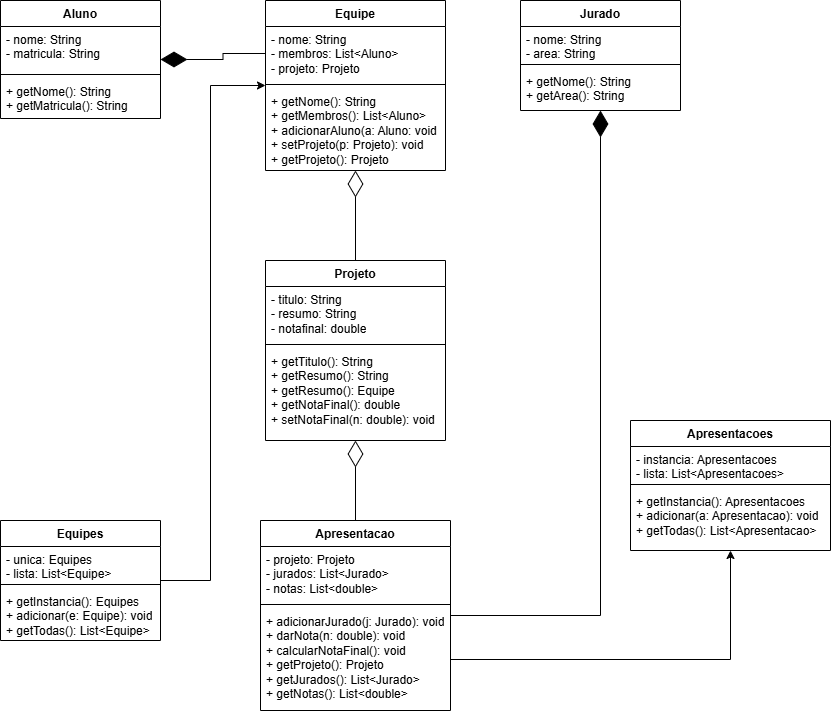

The diagram above was exported from draw.io. Its source (the exported page's mxGraphModel, read from the mxfile embedded in the PNG):
<mxGraphModel dx="1737" dy="751" grid="1" gridSize="10" guides="1" tooltips="1" connect="1" arrows="1" fold="1" page="1" pageScale="1" pageWidth="827" pageHeight="1169" math="0" shadow="0">
  <root>
    <mxCell id="0" />
    <mxCell id="1" parent="0" />
    <mxCell id="frma7C2I4wmRWEX_cFkQ-10" value="Aluno" style="swimlane;fontStyle=1;align=center;verticalAlign=top;childLayout=stackLayout;horizontal=1;startSize=26;horizontalStack=0;resizeParent=1;resizeParentMax=0;resizeLast=0;collapsible=1;marginBottom=0;whiteSpace=wrap;html=1;" parent="1" vertex="1">
      <mxGeometry x="120" y="400" width="160" height="118" as="geometry" />
    </mxCell>
    <mxCell id="frma7C2I4wmRWEX_cFkQ-11" value="- nome: String&lt;div&gt;- matricula: String&lt;/div&gt;" style="text;strokeColor=none;fillColor=none;align=left;verticalAlign=top;spacingLeft=4;spacingRight=4;overflow=hidden;rotatable=0;points=[[0,0.5],[1,0.5]];portConstraint=eastwest;whiteSpace=wrap;html=1;" parent="frma7C2I4wmRWEX_cFkQ-10" vertex="1">
      <mxGeometry y="26" width="160" height="44" as="geometry" />
    </mxCell>
    <mxCell id="frma7C2I4wmRWEX_cFkQ-12" value="" style="line;strokeWidth=1;fillColor=none;align=left;verticalAlign=middle;spacingTop=-1;spacingLeft=3;spacingRight=3;rotatable=0;labelPosition=right;points=[];portConstraint=eastwest;strokeColor=inherit;" parent="frma7C2I4wmRWEX_cFkQ-10" vertex="1">
      <mxGeometry y="70" width="160" height="8" as="geometry" />
    </mxCell>
    <mxCell id="frma7C2I4wmRWEX_cFkQ-13" value="+ getNome(): String&lt;div&gt;+ getMatricula(): String&lt;/div&gt;" style="text;strokeColor=none;fillColor=none;align=left;verticalAlign=top;spacingLeft=4;spacingRight=4;overflow=hidden;rotatable=0;points=[[0,0.5],[1,0.5]];portConstraint=eastwest;whiteSpace=wrap;html=1;" parent="frma7C2I4wmRWEX_cFkQ-10" vertex="1">
      <mxGeometry y="78" width="160" height="40" as="geometry" />
    </mxCell>
    <mxCell id="frma7C2I4wmRWEX_cFkQ-14" value="Equipe" style="swimlane;fontStyle=1;align=center;verticalAlign=top;childLayout=stackLayout;horizontal=1;startSize=26;horizontalStack=0;resizeParent=1;resizeParentMax=0;resizeLast=0;collapsible=1;marginBottom=0;whiteSpace=wrap;html=1;" parent="1" vertex="1">
      <mxGeometry x="385" y="400" width="180" height="170" as="geometry" />
    </mxCell>
    <mxCell id="frma7C2I4wmRWEX_cFkQ-15" value="- nome: String&lt;div&gt;- membros: List&amp;lt;Aluno&amp;gt;&lt;/div&gt;&lt;div&gt;- projeto: Projeto&lt;/div&gt;" style="text;strokeColor=none;fillColor=none;align=left;verticalAlign=top;spacingLeft=4;spacingRight=4;overflow=hidden;rotatable=0;points=[[0,0.5],[1,0.5]];portConstraint=eastwest;whiteSpace=wrap;html=1;" parent="frma7C2I4wmRWEX_cFkQ-14" vertex="1">
      <mxGeometry y="26" width="180" height="54" as="geometry" />
    </mxCell>
    <mxCell id="frma7C2I4wmRWEX_cFkQ-16" value="" style="line;strokeWidth=1;fillColor=none;align=left;verticalAlign=middle;spacingTop=-1;spacingLeft=3;spacingRight=3;rotatable=0;labelPosition=right;points=[];portConstraint=eastwest;strokeColor=inherit;" parent="frma7C2I4wmRWEX_cFkQ-14" vertex="1">
      <mxGeometry y="80" width="180" height="8" as="geometry" />
    </mxCell>
    <mxCell id="frma7C2I4wmRWEX_cFkQ-17" value="+ getNome(): String&lt;div&gt;+ getMembros(): List&amp;lt;Aluno&amp;gt;&lt;/div&gt;&lt;div&gt;+ adicionarAluno(a: Aluno: void&lt;/div&gt;&lt;div&gt;+ setProjeto(p: Projeto): void&lt;/div&gt;&lt;div&gt;+ getProjeto(): Projeto&lt;/div&gt;" style="text;strokeColor=none;fillColor=none;align=left;verticalAlign=top;spacingLeft=4;spacingRight=4;overflow=hidden;rotatable=0;points=[[0,0.5],[1,0.5]];portConstraint=eastwest;whiteSpace=wrap;html=1;" parent="frma7C2I4wmRWEX_cFkQ-14" vertex="1">
      <mxGeometry y="88" width="180" height="82" as="geometry" />
    </mxCell>
    <mxCell id="frma7C2I4wmRWEX_cFkQ-54" style="edgeStyle=orthogonalEdgeStyle;rounded=0;orthogonalLoop=1;jettySize=auto;html=1;endArrow=diamondThin;endFill=0;endSize=24;" parent="1" source="frma7C2I4wmRWEX_cFkQ-27" target="frma7C2I4wmRWEX_cFkQ-14" edge="1">
      <mxGeometry relative="1" as="geometry" />
    </mxCell>
    <mxCell id="frma7C2I4wmRWEX_cFkQ-27" value="Projeto" style="swimlane;fontStyle=1;align=center;verticalAlign=top;childLayout=stackLayout;horizontal=1;startSize=26;horizontalStack=0;resizeParent=1;resizeParentMax=0;resizeLast=0;collapsible=1;marginBottom=0;whiteSpace=wrap;html=1;" parent="1" vertex="1">
      <mxGeometry x="385" y="660" width="180" height="180" as="geometry" />
    </mxCell>
    <mxCell id="frma7C2I4wmRWEX_cFkQ-28" value="- titulo: String&lt;div&gt;- resumo: String&lt;/div&gt;&lt;div&gt;&lt;span style=&quot;background-color: transparent; color: light-dark(rgb(0, 0, 0), rgb(255, 255, 255));&quot;&gt;- notafinal: double&lt;/span&gt;&lt;/div&gt;" style="text;strokeColor=none;fillColor=none;align=left;verticalAlign=top;spacingLeft=4;spacingRight=4;overflow=hidden;rotatable=0;points=[[0,0.5],[1,0.5]];portConstraint=eastwest;whiteSpace=wrap;html=1;" parent="frma7C2I4wmRWEX_cFkQ-27" vertex="1">
      <mxGeometry y="26" width="180" height="54" as="geometry" />
    </mxCell>
    <mxCell id="frma7C2I4wmRWEX_cFkQ-29" value="" style="line;strokeWidth=1;fillColor=none;align=left;verticalAlign=middle;spacingTop=-1;spacingLeft=3;spacingRight=3;rotatable=0;labelPosition=right;points=[];portConstraint=eastwest;strokeColor=inherit;" parent="frma7C2I4wmRWEX_cFkQ-27" vertex="1">
      <mxGeometry y="80" width="180" height="8" as="geometry" />
    </mxCell>
    <mxCell id="frma7C2I4wmRWEX_cFkQ-30" value="+ getTitulo(): String&lt;div&gt;+ getResumo(): String&lt;/div&gt;&lt;div&gt;+ getResumo(): Equipe&lt;/div&gt;&lt;div&gt;+ getNotaFinal(): double&lt;/div&gt;&lt;div&gt;+ setNotaFinal(n: double): void&lt;/div&gt;" style="text;strokeColor=none;fillColor=none;align=left;verticalAlign=top;spacingLeft=4;spacingRight=4;overflow=hidden;rotatable=0;points=[[0,0.5],[1,0.5]];portConstraint=eastwest;whiteSpace=wrap;html=1;" parent="frma7C2I4wmRWEX_cFkQ-27" vertex="1">
      <mxGeometry y="88" width="180" height="92" as="geometry" />
    </mxCell>
    <mxCell id="frma7C2I4wmRWEX_cFkQ-31" value="Jurado" style="swimlane;fontStyle=1;align=center;verticalAlign=top;childLayout=stackLayout;horizontal=1;startSize=26;horizontalStack=0;resizeParent=1;resizeParentMax=0;resizeLast=0;collapsible=1;marginBottom=0;whiteSpace=wrap;html=1;" parent="1" vertex="1">
      <mxGeometry x="640" y="400" width="160" height="110" as="geometry" />
    </mxCell>
    <mxCell id="frma7C2I4wmRWEX_cFkQ-32" value="- nome: String&lt;div&gt;- area: String&lt;/div&gt;" style="text;strokeColor=none;fillColor=none;align=left;verticalAlign=top;spacingLeft=4;spacingRight=4;overflow=hidden;rotatable=0;points=[[0,0.5],[1,0.5]];portConstraint=eastwest;whiteSpace=wrap;html=1;" parent="frma7C2I4wmRWEX_cFkQ-31" vertex="1">
      <mxGeometry y="26" width="160" height="34" as="geometry" />
    </mxCell>
    <mxCell id="frma7C2I4wmRWEX_cFkQ-33" value="" style="line;strokeWidth=1;fillColor=none;align=left;verticalAlign=middle;spacingTop=-1;spacingLeft=3;spacingRight=3;rotatable=0;labelPosition=right;points=[];portConstraint=eastwest;strokeColor=inherit;" parent="frma7C2I4wmRWEX_cFkQ-31" vertex="1">
      <mxGeometry y="60" width="160" height="8" as="geometry" />
    </mxCell>
    <mxCell id="frma7C2I4wmRWEX_cFkQ-34" value="+ getNome(): String&lt;div&gt;+ getArea(): String&lt;/div&gt;" style="text;strokeColor=none;fillColor=none;align=left;verticalAlign=top;spacingLeft=4;spacingRight=4;overflow=hidden;rotatable=0;points=[[0,0.5],[1,0.5]];portConstraint=eastwest;whiteSpace=wrap;html=1;" parent="frma7C2I4wmRWEX_cFkQ-31" vertex="1">
      <mxGeometry y="68" width="160" height="42" as="geometry" />
    </mxCell>
    <mxCell id="frma7C2I4wmRWEX_cFkQ-56" style="edgeStyle=orthogonalEdgeStyle;rounded=0;orthogonalLoop=1;jettySize=auto;html=1;endArrow=diamondThin;endFill=0;endSize=24;" parent="1" source="frma7C2I4wmRWEX_cFkQ-36" target="frma7C2I4wmRWEX_cFkQ-27" edge="1">
      <mxGeometry relative="1" as="geometry" />
    </mxCell>
    <mxCell id="4AhHkvmWvkAYfwQ6FZMX-2" style="edgeStyle=orthogonalEdgeStyle;rounded=0;orthogonalLoop=1;jettySize=auto;html=1;endArrow=diamondThin;endFill=1;endSize=24;" parent="1" source="frma7C2I4wmRWEX_cFkQ-36" target="frma7C2I4wmRWEX_cFkQ-31" edge="1">
      <mxGeometry relative="1" as="geometry" />
    </mxCell>
    <mxCell id="frma7C2I4wmRWEX_cFkQ-36" value="Apresentacao" style="swimlane;fontStyle=1;align=center;verticalAlign=top;childLayout=stackLayout;horizontal=1;startSize=26;horizontalStack=0;resizeParent=1;resizeParentMax=0;resizeLast=0;collapsible=1;marginBottom=0;whiteSpace=wrap;html=1;" parent="1" vertex="1">
      <mxGeometry x="380" y="920" width="190" height="190" as="geometry" />
    </mxCell>
    <mxCell id="frma7C2I4wmRWEX_cFkQ-37" value="- projeto: Projeto&lt;div&gt;- jurados: List&amp;lt;Jurado&amp;gt;&lt;/div&gt;&lt;div&gt;- notas: List&amp;lt;double&amp;gt;&lt;/div&gt;" style="text;strokeColor=none;fillColor=none;align=left;verticalAlign=top;spacingLeft=4;spacingRight=4;overflow=hidden;rotatable=0;points=[[0,0.5],[1,0.5]];portConstraint=eastwest;whiteSpace=wrap;html=1;" parent="frma7C2I4wmRWEX_cFkQ-36" vertex="1">
      <mxGeometry y="26" width="190" height="54" as="geometry" />
    </mxCell>
    <mxCell id="frma7C2I4wmRWEX_cFkQ-38" value="" style="line;strokeWidth=1;fillColor=none;align=left;verticalAlign=middle;spacingTop=-1;spacingLeft=3;spacingRight=3;rotatable=0;labelPosition=right;points=[];portConstraint=eastwest;strokeColor=inherit;" parent="frma7C2I4wmRWEX_cFkQ-36" vertex="1">
      <mxGeometry y="80" width="190" height="8" as="geometry" />
    </mxCell>
    <mxCell id="frma7C2I4wmRWEX_cFkQ-39" value="+ adicionarJurado(j: Jurado): void&lt;div&gt;+ darNota(n: double): void&lt;/div&gt;&lt;div&gt;+ calcularNotaFinal(): void&lt;/div&gt;&lt;div&gt;+ getProjeto(): Projeto&lt;/div&gt;&lt;div&gt;+ getJurados(): List&amp;lt;Jurado&amp;gt;&lt;/div&gt;&lt;div&gt;+ getNotas(): List&amp;lt;double&amp;gt;&lt;/div&gt;" style="text;strokeColor=none;fillColor=none;align=left;verticalAlign=top;spacingLeft=4;spacingRight=4;overflow=hidden;rotatable=0;points=[[0,0.5],[1,0.5]];portConstraint=eastwest;whiteSpace=wrap;html=1;" parent="frma7C2I4wmRWEX_cFkQ-36" vertex="1">
      <mxGeometry y="88" width="190" height="102" as="geometry" />
    </mxCell>
    <mxCell id="frma7C2I4wmRWEX_cFkQ-58" style="edgeStyle=orthogonalEdgeStyle;rounded=0;orthogonalLoop=1;jettySize=auto;html=1;" parent="1" source="frma7C2I4wmRWEX_cFkQ-40" target="frma7C2I4wmRWEX_cFkQ-14" edge="1">
      <mxGeometry relative="1" as="geometry">
        <Array as="points">
          <mxPoint x="330" y="980" />
          <mxPoint x="330" y="485" />
        </Array>
      </mxGeometry>
    </mxCell>
    <mxCell id="frma7C2I4wmRWEX_cFkQ-40" value="Equipes" style="swimlane;fontStyle=1;align=center;verticalAlign=top;childLayout=stackLayout;horizontal=1;startSize=26;horizontalStack=0;resizeParent=1;resizeParentMax=0;resizeLast=0;collapsible=1;marginBottom=0;whiteSpace=wrap;html=1;" parent="1" vertex="1">
      <mxGeometry x="120" y="920" width="160" height="120" as="geometry" />
    </mxCell>
    <mxCell id="frma7C2I4wmRWEX_cFkQ-41" value="- unica: Equipes&lt;div&gt;- lista: List&amp;lt;Equipe&amp;gt;&lt;/div&gt;" style="text;strokeColor=none;fillColor=none;align=left;verticalAlign=top;spacingLeft=4;spacingRight=4;overflow=hidden;rotatable=0;points=[[0,0.5],[1,0.5]];portConstraint=eastwest;whiteSpace=wrap;html=1;" parent="frma7C2I4wmRWEX_cFkQ-40" vertex="1">
      <mxGeometry y="26" width="160" height="34" as="geometry" />
    </mxCell>
    <mxCell id="frma7C2I4wmRWEX_cFkQ-42" value="" style="line;strokeWidth=1;fillColor=none;align=left;verticalAlign=middle;spacingTop=-1;spacingLeft=3;spacingRight=3;rotatable=0;labelPosition=right;points=[];portConstraint=eastwest;strokeColor=inherit;" parent="frma7C2I4wmRWEX_cFkQ-40" vertex="1">
      <mxGeometry y="60" width="160" height="8" as="geometry" />
    </mxCell>
    <mxCell id="frma7C2I4wmRWEX_cFkQ-43" value="+ getInstancia(): Equipes&lt;div&gt;+ adicionar(e: Equipe): void&lt;/div&gt;&lt;div&gt;+ getTodas(): List&amp;lt;Equipe&amp;gt;&lt;/div&gt;" style="text;strokeColor=none;fillColor=none;align=left;verticalAlign=top;spacingLeft=4;spacingRight=4;overflow=hidden;rotatable=0;points=[[0,0.5],[1,0.5]];portConstraint=eastwest;whiteSpace=wrap;html=1;" parent="frma7C2I4wmRWEX_cFkQ-40" vertex="1">
      <mxGeometry y="68" width="160" height="52" as="geometry" />
    </mxCell>
    <mxCell id="frma7C2I4wmRWEX_cFkQ-44" value="Apresentacoes" style="swimlane;fontStyle=1;align=center;verticalAlign=top;childLayout=stackLayout;horizontal=1;startSize=26;horizontalStack=0;resizeParent=1;resizeParentMax=0;resizeLast=0;collapsible=1;marginBottom=0;whiteSpace=wrap;html=1;" parent="1" vertex="1">
      <mxGeometry x="750" y="820" width="200" height="130" as="geometry" />
    </mxCell>
    <mxCell id="frma7C2I4wmRWEX_cFkQ-45" value="- instancia: Apresentacoes&lt;div&gt;- lista: List&amp;lt;Apresentacoes&amp;gt;&lt;/div&gt;" style="text;strokeColor=none;fillColor=none;align=left;verticalAlign=top;spacingLeft=4;spacingRight=4;overflow=hidden;rotatable=0;points=[[0,0.5],[1,0.5]];portConstraint=eastwest;whiteSpace=wrap;html=1;" parent="frma7C2I4wmRWEX_cFkQ-44" vertex="1">
      <mxGeometry y="26" width="200" height="34" as="geometry" />
    </mxCell>
    <mxCell id="frma7C2I4wmRWEX_cFkQ-46" value="" style="line;strokeWidth=1;fillColor=none;align=left;verticalAlign=middle;spacingTop=-1;spacingLeft=3;spacingRight=3;rotatable=0;labelPosition=right;points=[];portConstraint=eastwest;strokeColor=inherit;" parent="frma7C2I4wmRWEX_cFkQ-44" vertex="1">
      <mxGeometry y="60" width="200" height="8" as="geometry" />
    </mxCell>
    <mxCell id="frma7C2I4wmRWEX_cFkQ-47" value="+ getInstancia(): Apresentacoes&lt;div&gt;+ adicionar(a: Apresentacao): void&lt;/div&gt;&lt;div&gt;+ getTodas(): List&amp;lt;Apresentacao&amp;gt;&lt;/div&gt;" style="text;strokeColor=none;fillColor=none;align=left;verticalAlign=top;spacingLeft=4;spacingRight=4;overflow=hidden;rotatable=0;points=[[0,0.5],[1,0.5]];portConstraint=eastwest;whiteSpace=wrap;html=1;" parent="frma7C2I4wmRWEX_cFkQ-44" vertex="1">
      <mxGeometry y="68" width="200" height="62" as="geometry" />
    </mxCell>
    <mxCell id="frma7C2I4wmRWEX_cFkQ-53" style="edgeStyle=orthogonalEdgeStyle;rounded=0;orthogonalLoop=1;jettySize=auto;html=1;endArrow=diamondThin;endFill=1;align=left;verticalAlign=top;endSize=24;" parent="1" source="frma7C2I4wmRWEX_cFkQ-15" target="frma7C2I4wmRWEX_cFkQ-10" edge="1">
      <mxGeometry relative="1" as="geometry" />
    </mxCell>
    <mxCell id="frma7C2I4wmRWEX_cFkQ-59" style="edgeStyle=orthogonalEdgeStyle;rounded=0;orthogonalLoop=1;jettySize=auto;html=1;" parent="1" source="frma7C2I4wmRWEX_cFkQ-39" target="frma7C2I4wmRWEX_cFkQ-44" edge="1">
      <mxGeometry relative="1" as="geometry" />
    </mxCell>
  </root>
</mxGraphModel>